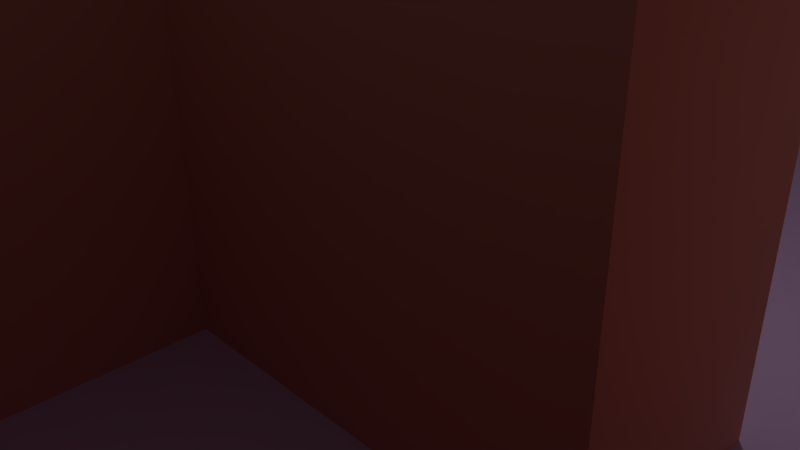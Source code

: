 # Source: wallTile7.blend  (saved by Blender 2.76.0; exported with 4.5.12 LTS)
import bpy
from mathutils import Matrix  # noqa: F401  (used for matrix-valued properties, if any)

bpy.ops.wm.read_factory_settings(use_empty=True)
scene = bpy.context.scene
scene.name = 'Scene'

# ---- collections
col_collection_1 = bpy.data.collections.new('Collection 1'); scene.collection.children.link(col_collection_1)

# ---- materials (node trees are filled in below, after node groups)
mat_floor = bpy.data.materials.new('Floor')
mat_floor.alpha_threshold = 0.0
mat_floor.use_transparent_shadow = False
mat_floor.diffuse_color = (0.6898, 0.4792, 0.8, 1.0)
mat_floor.roughness = 0.5
mat_wall = bpy.data.materials.new('Wall')
mat_wall.alpha_threshold = 0.0
mat_wall.use_transparent_shadow = False
mat_wall.diffuse_color = (0.8, 0.3578, 0.2896, 1.0)
mat_wall.roughness = 0.5
mat_door = bpy.data.materials.new('Door')
mat_door.alpha_threshold = 0.0
mat_door.use_transparent_shadow = False
mat_door.diffuse_color = (0.3735, 0.3944, 0.8, 1.0)
mat_door.roughness = 0.5

# ---- material node trees

# ---- world
world_world = bpy.data.worlds.new('World'); scene.world = world_world
world_world.color = (0.05088, 0.05088, 0.05088)
world_world.use_sun_shadow = False
world_world.sun_shadow_jitter_overblur = 0.0
world_world.cycles.sampling_method = 'MANUAL'
world_world.cycles.sample_map_resolution = 256

# ---- cameras
cam_camera = bpy.data.cameras.new('Camera')
cam_camera.clip_end = 100.0
cam_camera.lens = 35.0
cam_camera.sensor_width = 32.0
cam_camera.sensor_height = 18.0
cam_camera.ortho_scale = 7.314
cam_camera.dof.focus_distance = 0.0
cam_camera.dof.aperture_fstop = 128.0

# ---- lights
light_lamp = bpy.data.lights.new('Lamp', 'POINT')
light_lamp.transmission_factor = 0.0
light_lamp.cutoff_distance = 30.0
light_lamp.energy = 100.0
light_lamp.shadow_buffer_clip_start = 1.001
light_lamp.shadow_soft_size = 0.1
light_lamp.shadow_maximum_resolution = 0.006
light_lamp.use_absolute_resolution = True
light_lamp.cycles.use_multiple_importance_sampling = False

# ---- meshes
me_plane = bpy.data.meshes.new('Plane')
me_plane.from_pydata([(-1.0, -1.0, 0.0), (1.0, -1.0, 0.0), (-1.0, 1.0, 0.0), (1.0, 1.0, 0.0), (-1.0, 0.75, 0.0), (-1.0, 0.5, 0.0), (-1.0, 0.25, 0.0), (-1.0, 0.0, 0.0), (-1.0, -0.25, 0.0), (-1.0, -0.5, 0.0), (-1.0, -0.75, 0.0), (-0.75, -1.0, 0.0), (-0.5, -1.0, 0.0), (-0.25, -1.0, 0.0), (0.0, -1.0, 0.0), (0.25, -1.0, 0.0), (0.5, -1.0, 0.0), (0.75, -1.0, 0.0), (1.0, -0.75, 0.0), (1.0, -0.5, 0.0), (1.0, -0.25, 0.0), (1.0, 0.0, 0.0), (1.0, 0.25, 0.0), (1.0, 0.5, 0.0), (1.0, 0.75, 0.0), (0.75, 1.0, 0.0), (0.5, 1.0, 0.0), (0.25, 1.0, 0.0), (0.0, 1.0, 0.0), (-0.25, 1.0, 0.0), (-0.5, 1.0, 0.0), (-0.75, 1.0, 0.0), (-0.75, -0.75, 0.0), (-0.75, -0.5, 0.0), (-0.75, -0.25, 0.0), (-0.75, 0.0, 0.0), (-0.75, 0.25, 0.0), (-0.75, 0.5, 0.0), (-0.75, 0.75, 0.0), (-0.5, -0.75, 0.0), (-0.5, -0.5, 0.0), (-0.5, -0.25, 0.0), (-0.5, 0.0, 0.0), (-0.5, 0.25, 0.0), (-0.5, 0.5, 0.0), (-0.5, 0.75, 0.0), (-0.25, -0.75, 0.0), (-0.25, -0.5, 0.0), (-0.25, -0.25, 0.0), (-0.25, 0.0, 0.0), (-0.25, 0.25, 0.0), (-0.25, 0.5, 0.0), (-0.25, 0.75, 0.0), (0.0, -0.75, 0.0), (0.0, -0.5, 0.0), (0.0, -0.25, 0.0), (0.0, 0.0, 0.0), (0.0, 0.25, 0.0), (0.0, 0.5, 0.0), (0.0, 0.75, 0.0), (0.25, -0.75, 0.0), (0.25, -0.5, 0.0), (0.25, -0.25, 0.0), (0.25, 0.0, 0.0), (0.25, 0.25, 0.0), (0.25, 0.5, 0.0), (0.25, 0.75, 0.0), (0.5, -0.75, 0.0), (0.5, -0.5, 0.0), (0.5, -0.25, 0.0), (0.5, 0.0, 0.0), (0.5, 0.25, 0.0), (0.5, 0.5, 0.0), (0.5, 0.75, 0.0), (0.75, -0.75, 0.0), (0.75, -0.5, 0.0), (0.75, -0.25, 0.0), (0.75, 0.0, 0.0), (0.75, 0.25, 0.0), (0.75, 0.5, 0.0), (0.75, 0.75, 0.0), (-1.0, -0.75, 0.6), (-1.0, -1.0, 0.6), (-0.75, 1.0, 0.6), (-1.0, 1.0, 0.6), (-1.0, 0.75, 0.6), (-1.0, 0.5, 0.6), (-1.0, 0.25, 0.6), (-1.0, 0.0, 0.6), (-1.0, -0.25, 0.6), (-1.0, -0.5, 0.6), (-0.75, -1.0, 0.6), (-0.25, -1.0, 0.6), (0.0, -1.0, 0.6), (1.0, -0.25, 0.6), (1.0, 0.0, 0.6), (-0.75, 0.75, 0.6), (-0.75, -0.75, 0.6), (-0.75, -0.5, 0.6), (-0.75, -0.25, 0.6), (-0.75, 0.0, 0.6), (-0.75, 0.25, 0.6), (-0.75, 0.5, 0.6), (-0.25, -0.75, 0.6), (-0.25, -0.5, 0.6), (-0.25, -0.25, 0.6), (-0.25, 0.0, 0.6), (0.0, -0.75, 0.6), (0.0, -0.5, 0.6), (0.0, -0.25, 0.6), (0.0, 0.0, 0.6), (0.25, -0.25, 0.6), (0.25, 0.0, 0.6), (0.5, -0.25, 0.6), (0.5, 0.0, 0.6), (0.75, -0.25, 0.6), (0.75, 0.0, 0.6), (0.75, 0.0, 0.0), (0.5, 0.0, 0.0), (0.75, 0.0, 0.6), (0.5, 0.0, 0.6), (0.75, -0.05, 0.0), (0.5, -0.05, 0.0), (0.75, -0.05, 0.6), (0.5, -0.05, 0.6), (-0.2, -0.5, 0.0), (-0.2, -0.25, 0.0), (-0.2, -0.25, 0.6), (-0.2, -0.5, 0.6), (-0.8, -0.5, 0.0), (-0.8, -0.25, 0.0), (-0.8, -0.5, 0.6), (-0.8, -0.25, 0.6), (0.5, -0.2, 0.6), (0.5, -0.2, 0.0), (0.75, -0.2, 0.0), (0.75, -0.2, 0.6), (0.75, -1.0, 0.6), (1.0, -1.0, 0.6), (0.0, -1.0, 0.6), (0.25, -1.0, 0.6), (0.5, -1.0, 0.6), (1.0, -0.75, 0.6), (1.0, -0.5, 0.6), (1.0, -0.25, 0.6), (0.0, -0.75, 0.6), (0.25, -0.75, 0.6), (0.5, -0.75, 0.6), (0.75, -0.75, 0.6), (0.75, -0.5, 0.6), (0.75, -0.25, 0.6), (-0.8, 0.5, 0.0), (-0.8, 0.75, 0.0), (-0.8, 0.75, 0.6), (-0.8, 0.5, 0.6)], [], [(80, 24, 3, 25), (53, 54, 108, 107), (38, 45, 30, 31), (45, 52, 29, 30), (52, 59, 28, 29), (59, 66, 27, 28), (66, 73, 26, 27), (73, 80, 25, 26), (62, 69, 113, 111), (2, 4, 85, 84), (14, 53, 107, 93), (31, 2, 84, 83), (13, 14, 93, 92), (10, 0, 82, 81), (70, 114, 120, 118), (11, 12, 39, 32), (32, 39, 40, 33), (33, 40, 41, 34), (34, 41, 42, 35), (35, 42, 43, 36), (36, 43, 44, 37), (37, 44, 45, 38), (12, 13, 46, 39), (39, 46, 47, 40), (40, 47, 48, 41), (41, 48, 49, 42), (42, 49, 50, 43), (43, 50, 51, 44), (44, 51, 52, 45), (96, 102, 154, 153), (49, 48, 105, 106), (63, 56, 110, 112), (115, 113, 133, 136), (49, 56, 57, 50), (50, 57, 58, 51), (51, 58, 59, 52), (16, 17, 137, 141), (53, 60, 61, 54), (54, 61, 62, 55), (36, 37, 102, 101), (56, 63, 64, 57), (57, 64, 65, 58), (58, 65, 66, 59), (76, 75, 149, 150), (60, 67, 68, 61), (61, 68, 69, 62), (0, 11, 91, 82), (63, 70, 71, 64), (64, 71, 72, 65), (65, 72, 73, 66), (15, 16, 141, 140), (67, 74, 75, 68), (68, 75, 76, 69), (48, 47, 125, 126), (70, 77, 78, 71), (71, 78, 79, 72), (72, 79, 80, 73), (17, 1, 138, 137), (75, 74, 148, 149), (14, 15, 140, 139), (55, 62, 111, 109), (77, 21, 22, 78), (78, 22, 23, 79), (79, 23, 24, 80), (85, 96, 83, 84), (82, 91, 97, 81), (81, 97, 98, 90), (90, 98, 99, 89), (89, 99, 100, 88), (88, 100, 101, 87), (87, 101, 102, 86), (86, 102, 96, 85), (92, 93, 107, 103), (103, 107, 108, 104), (104, 108, 109, 105), (105, 109, 110, 106), (109, 111, 112, 110), (111, 113, 114, 112), (113, 115, 116, 114), (115, 94, 95, 116), (56, 49, 106, 110), (76, 20, 94, 115), (4, 5, 86, 85), (38, 31, 83, 96), (70, 63, 112, 114), (54, 55, 109, 108), (21, 77, 116, 95), (5, 6, 87, 86), (11, 32, 97, 91), (6, 7, 88, 87), (32, 33, 98, 97), (20, 21, 95, 94), (7, 8, 89, 88), (99, 98, 131, 132), (46, 13, 92, 103), (8, 9, 90, 89), (34, 35, 100, 99), (47, 46, 103, 104), (9, 10, 81, 90), (35, 36, 101, 100), (118, 120, 124, 122), (77, 70, 118, 117), (116, 77, 117, 119), (114, 116, 119, 120), (122, 124, 133, 134), (117, 118, 122, 121), (119, 117, 121, 123), (120, 119, 123, 124), (126, 125, 128, 127), (104, 105, 127, 128), (47, 104, 128, 125), (105, 48, 126, 127), (129, 130, 132, 131), (34, 99, 132, 130), (98, 33, 129, 131), (33, 34, 130, 129), (122, 134, 135, 121), (76, 115, 136, 135), (113, 69, 134, 133), (69, 76, 135, 134), (123, 121, 135, 136), (124, 123, 136, 133), (139, 140, 146, 145), (140, 141, 147, 146), (141, 137, 148, 147), (137, 138, 142, 148), (148, 142, 143, 149), (149, 143, 144, 150), (1, 18, 142, 138), (18, 19, 143, 142), (74, 67, 147, 148), (67, 60, 146, 147), (60, 53, 145, 146), (19, 20, 144, 143), (53, 14, 139, 145), (20, 76, 150, 144), (151, 152, 153, 154), (38, 96, 153, 152), (102, 37, 151, 154), (37, 38, 152, 151)])
me_plane.polygons.foreach_set('material_index', [0, 1, 0, 0, 0, 0, 0, 0, 1, 1, 1, 1, 1, 1, 0, 0, 0, 0, 0, 0, 0, 0, 0, 0, 0, 0, 0, 0, 0, 0, 1, 1, 0, 0, 0, 0, 1, 0, 0, 1, 0, 0, 0, 1, 0, 0, 1, 0, 0, 0, 1, 0, 0, 0, 0, 0, 0, 1, 1, 1, 1, 0, 0, 0, 0, 0, 0, 0, 0, 0, 0, 0, 0, 0, 0, 0, 0, 0, 0, 0, 1, 1, 1, 1, 1, 1, 1, 1, 1, 1, 1, 1, 1, 0, 1, 1, 1, 1, 1, 1, 1, 0, 0, 0, 1, 0, 1, 0, 2, 0, 1, 1, 2, 1, 1, 0, 0, 1, 1, 0, 1, 0, 0, 0, 0, 0, 0, 0, 1, 1, 1, 1, 1, 1, 1, 1, 2, 1, 1, 0])
me_plane.materials.append(mat_floor)
me_plane.materials.append(mat_wall)
me_plane.materials.append(mat_door)
me_plane.use_remesh_preserve_volume = False
me_plane.use_remesh_preserve_attributes = False
me_plane.use_mirror_vertex_groups = False
me_plane.update()

# ---- objects
ob_plane = bpy.data.objects.new('Plane', me_plane)
ob_lamp = bpy.data.objects.new('Lamp', light_lamp)
ob_camera = bpy.data.objects.new('Camera', cam_camera)

# ---- transforms, parenting, visibility, modifiers, constraints
ob_plane.location = (0.0, 0.0, 0.0)
ob_plane.scale = (10.0, 10.0, 10.0)
ob_plane.lineart.crease_threshold = 0.0
ob_lamp.location = (4.076, 1.005, 5.904)
ob_lamp.rotation_euler = (0.6503, 0.05522, 1.866)
ob_lamp.lock_rotations_4d = False
ob_lamp.empty_display_type = 'ARROWS'
ob_lamp.color = (0.0, 0.0, 0.0, 0.0)
ob_lamp.lineart.crease_threshold = 0.0
ob_camera.location = (7.481, -6.508, 5.344)
ob_camera.rotation_euler = (1.109, 0.01082, 0.8149)
ob_camera.lock_rotations_4d = False
ob_camera.empty_display_type = 'ARROWS'
ob_camera.color = (0.0, 0.0, 0.0, 0.0)
ob_camera.display_type = 'WIRE'
ob_camera.lineart.crease_threshold = 0.0

# ---- collection membership
col_collection_1.objects.link(ob_plane)
col_collection_1.objects.link(ob_lamp)
col_collection_1.objects.link(ob_camera)

# ---- scene / render settings (as saved in the file)
scene.camera = ob_camera
scene.frame_start = 1; scene.frame_end = 250; scene.frame_set(1)
scene.render.engine = 'BLENDER_EEVEE_NEXT'
scene.render.resolution_percentage = 50
scene.render.dither_intensity = 0.0
scene.cycles.use_denoising = False
scene.cycles.samples = 10
scene.cycles.sampling_pattern = 'TABULATED_SOBOL'
scene.cycles.light_sampling_threshold = 0.0
scene.cycles.use_adaptive_sampling = False
scene.cycles.use_light_tree = False
scene.cycles.blur_glossy = 0.0
scene.cycles.pixel_filter_type = 'GAUSSIAN'
scene.cycles.sample_clamp_indirect = 0.0
scene.view_settings.view_transform = 'Standard'
bpy.context.view_layer.update()
